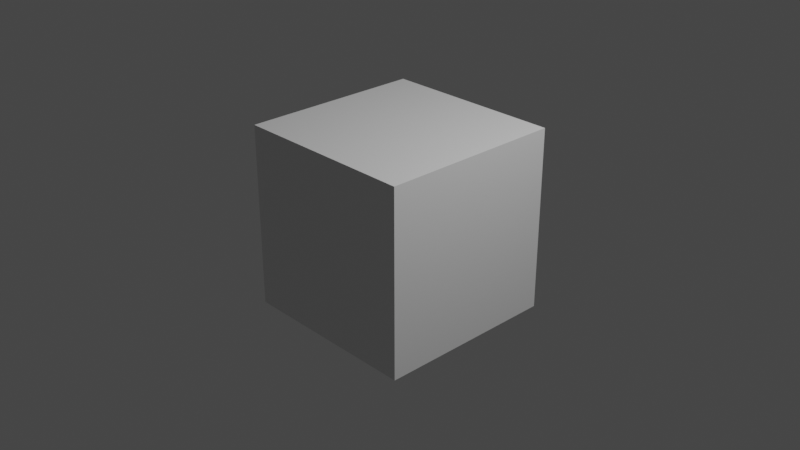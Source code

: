 # Source: MultiCamera.blend  (saved by Blender 2.81.16; exported with 4.5.12 LTS)
import bpy
from mathutils import Matrix  # noqa: F401  (used for matrix-valued properties, if any)

bpy.ops.wm.read_factory_settings(use_empty=True)
scene = bpy.context.scene
scene.name = 'Scene'

# ---- collections
col_collection = bpy.data.collections.new('Collection'); scene.collection.children.link(col_collection)

# ---- materials (node trees are filled in below, after node groups)
mat_material = bpy.data.materials.new('Material')
mat_material.alpha_threshold = 0.0
mat_material.use_transparent_shadow = False
mat_material.line_color = (0.0, 0.0, 0.0, 1.0)

# ---- material node trees
mat_material.use_nodes = True; mat_material.node_tree.nodes.clear()
_N = mat_material.node_tree.nodes; _L = mat_material.node_tree.links
n0 = _N.new('ShaderNodeOutputMaterial'); n0.name = 'Material Output'; n0.location = (300, 300)
n1 = _N.new('ShaderNodeBsdfPrincipled'); n1.name = 'Principled BSDF'; n1.location = (10, 300)
n1.distribution = 'GGX'
n1.subsurface_method = 'BURLEY'
n1.inputs[2].default_value = 0.4
n1.inputs[3].default_value = 1.45
n1.inputs[27].default_value = (0.0, 0.0, 0.0, 1.0)
n1.inputs[28].default_value = 1.0
_L.new(n1.outputs[0], n0.inputs[0])
n0.is_active_output = True

# ---- world
world_world = bpy.data.worlds.new('World'); scene.world = world_world
world_world.use_nodes = True; world_world.node_tree.nodes.clear()
_N = world_world.node_tree.nodes; _L = world_world.node_tree.links
n0 = _N.new('ShaderNodeOutputWorld'); n0.name = 'World Output'; n0.location = (300, 300)
n1 = _N.new('ShaderNodeBackground'); n1.name = 'Background'; n1.location = (10, 300)
n1.inputs[0].default_value = (0.05088, 0.05088, 0.05088, 1.0)
_L.new(n1.outputs[0], n0.inputs[0])
n0.is_active_output = True
world_world.color = (0.05088, 0.05088, 0.05088)
world_world.use_sun_shadow = False
world_world.sun_shadow_jitter_overblur = 0.0

# ---- cameras
cam_camera = bpy.data.cameras.new('Camera')
cam_camera.clip_end = 100.0
cam_camera.ortho_scale = 7.314
cam_camera_001 = bpy.data.cameras.new('Camera.001')
cam_camera_001.clip_end = 100.0
cam_camera_001.ortho_scale = 7.314

# ---- lights
light_light = bpy.data.lights.new('Light', 'POINT')
light_light.transmission_factor = 0.0
light_light.energy = 1000.0
light_light.shadow_soft_size = 0.1
light_light.shadow_maximum_resolution = 0.006
light_light.use_absolute_resolution = True

# ---- meshes
me_cube = bpy.data.meshes.new('Cube')
me_cube.from_pydata([(1.0, 1.0, 1.0), (1.0, 1.0, -1.0), (1.0, -1.0, 1.0), (1.0, -1.0, -1.0), (-1.0, 1.0, 1.0), (-1.0, 1.0, -1.0), (-1.0, -1.0, 1.0), (-1.0, -1.0, -1.0)], [], [(0, 4, 6, 2), (3, 2, 6, 7), (7, 6, 4, 5), (5, 1, 3, 7), (1, 0, 2, 3), (5, 4, 0, 1)])
_uv = me_cube.uv_layers.new(name='UVMap')
_uv.uv.foreach_set('vector', [0.625, 0.5, 0.875, 0.5, 0.875, 0.75, 0.625, 0.75, 0.375, 0.75, 0.625, 0.75, 0.625, 1.0, 0.375, 1.0, 0.375, 0.0, 0.625, 0.0, 0.625, 0.25, 0.375, 0.25, 0.125, 0.5, 0.375, 0.5, 0.375, 0.75, 0.125, 0.75, 0.375, 0.5, 0.625, 0.5, 0.625, 0.75, 0.375, 0.75, 0.375, 0.25, 0.625, 0.25, 0.625, 0.5, 0.375, 0.5])
me_cube.materials.append(mat_material)
me_cube.use_remesh_preserve_volume = False
me_cube.use_remesh_preserve_attributes = False
me_cube.use_mirror_vertex_groups = False
me_cube.update()

# ---- objects
ob_cube = bpy.data.objects.new('Cube', me_cube)
ob_light = bpy.data.objects.new('Light', light_light)
ob_camera = bpy.data.objects.new('Camera', cam_camera)
ob_camera_001 = bpy.data.objects.new('Camera.001', cam_camera_001)

# ---- transforms, parenting, visibility, modifiers, constraints
ob_cube.location = (0.0, 0.0, 0.0)
ob_cube.lock_rotations_4d = False
ob_cube.empty_display_type = 'ARROWS'
ob_cube.lineart.crease_threshold = 0.0
ob_light.location = (4.076, 1.005, 5.904)
ob_light.rotation_euler = (0.6503, 0.05522, 1.866)
ob_light.lock_rotations_4d = False
ob_light.empty_display_type = 'ARROWS'
ob_light.color = (0.0, 0.0, 0.0, 0.0)
ob_light.lineart.crease_threshold = 0.0
ob_camera.location = (7.359, -6.926, 4.958)
ob_camera.rotation_euler = (1.109, 0.0, 0.8149)
ob_camera.lock_rotations_4d = False
ob_camera.empty_display_type = 'ARROWS'
ob_camera.color = (0.0, 0.0, 0.0, 0.0)
ob_camera.display_type = 'WIRE'
ob_camera.lineart.crease_threshold = 0.0
ob_camera_001.location = (10.63, -0.5287, 3.677)
ob_camera_001.rotation_euler = (1.228, 0.0, 1.543)
ob_camera_001.lock_rotations_4d = False
ob_camera_001.empty_display_type = 'ARROWS'
ob_camera_001.color = (0.0, 0.0, 0.0, 0.0)
ob_camera_001.display_type = 'WIRE'
ob_camera_001.lineart.crease_threshold = 0.0

# ---- collection membership
col_collection.objects.link(ob_cube)
col_collection.objects.link(ob_light)
col_collection.objects.link(ob_camera)
col_collection.objects.link(ob_camera_001)

# ---- scene / render settings (as saved in the file)
scene.camera = ob_camera
scene.frame_start = 1; scene.frame_end = 250; scene.frame_set(1)
scene.render.engine = 'BLENDER_EEVEE_NEXT'
scene.cycles.use_denoising = False
scene.cycles.samples = 128
scene.cycles.sampling_pattern = 'TABULATED_SOBOL'
scene.cycles.use_adaptive_sampling = False
scene.cycles.use_light_tree = False
scene.view_settings.view_transform = 'Filmic'
bpy.context.view_layer.update()
